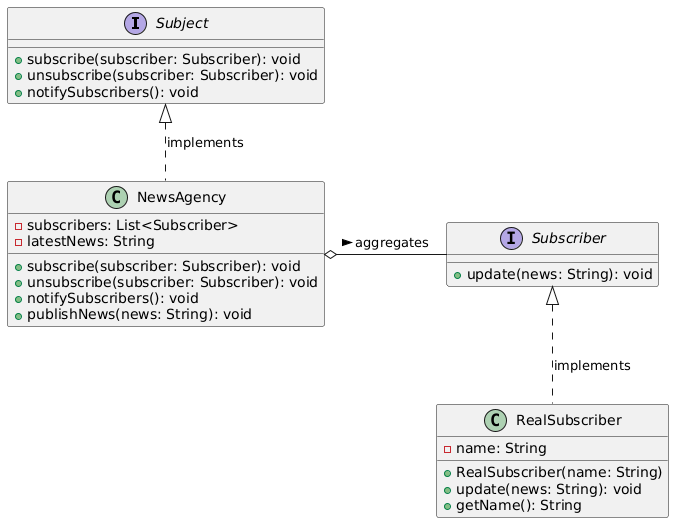

The diagram above was rendered by PlantUML. Its source (embedded in the PNG):
@startuml
interface Subject {
    +subscribe(subscriber: Subscriber): void
    +unsubscribe(subscriber: Subscriber): void
    +notifySubscribers(): void
}

interface Subscriber {
    +update(news: String): void
}

class NewsAgency {
    -subscribers: List<Subscriber>
    -latestNews: String
    +subscribe(subscriber: Subscriber): void
    +unsubscribe(subscriber: Subscriber): void
    +notifySubscribers(): void
    +publishNews(news: String): void
}

class RealSubscriber {
    -name: String
    +RealSubscriber(name: String)
    +update(news: String): void
    +getName(): String
}

Subject <|.. NewsAgency : implements
Subscriber <|.. RealSubscriber : implements
NewsAgency o-right- Subscriber : aggregates >
@enduml